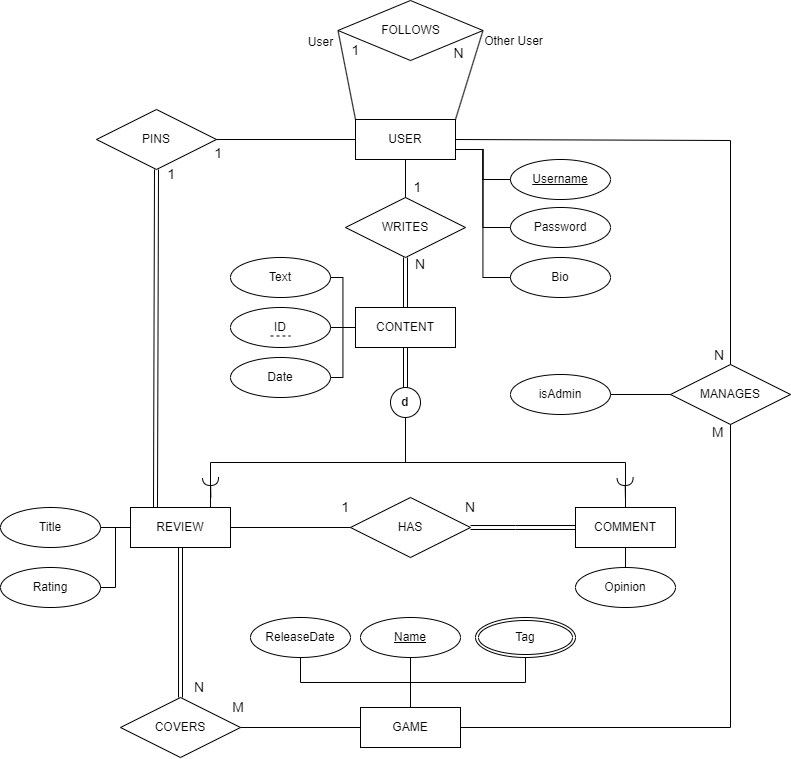

The diagram above was exported from draw.io. Its source (the exported page's mxGraphModel, read from the mxfile embedded in the PNG):
<mxGraphModel dx="3749" dy="1137" grid="1" gridSize="10" guides="1" tooltips="1" connect="1" arrows="1" fold="1" page="1" pageScale="1" pageWidth="850" pageHeight="1100" math="0" shadow="0" extFonts="Permanent Marker^https://fonts.googleapis.com/css?family=Permanent+Marker">
  <root>
    <mxCell id="0" />
    <mxCell id="1" parent="0" />
    <mxCell id="2" value="USER" style="whiteSpace=wrap;html=1;align=center;" vertex="1" parent="1">
      <mxGeometry x="-140" y="259" width="100" height="40" as="geometry" />
    </mxCell>
    <mxCell id="3" value="Username" style="ellipse;whiteSpace=wrap;html=1;align=center;fontStyle=4;" vertex="1" parent="1">
      <mxGeometry x="15" y="299" width="100" height="40" as="geometry" />
    </mxCell>
    <mxCell id="4" value="Bio" style="ellipse;whiteSpace=wrap;html=1;align=center;" vertex="1" parent="1">
      <mxGeometry x="15" y="397" width="100" height="40" as="geometry" />
    </mxCell>
    <mxCell id="5" value="Password" style="ellipse;whiteSpace=wrap;html=1;align=center;" vertex="1" parent="1">
      <mxGeometry x="15" y="347" width="100" height="40" as="geometry" />
    </mxCell>
    <mxCell id="6" value="COMMENT" style="whiteSpace=wrap;html=1;align=center;" vertex="1" parent="1">
      <mxGeometry x="80" y="647" width="100" height="40" as="geometry" />
    </mxCell>
    <mxCell id="7" value="REVIEW" style="whiteSpace=wrap;html=1;align=center;" vertex="1" parent="1">
      <mxGeometry x="-365" y="647" width="100" height="40" as="geometry" />
    </mxCell>
    <mxCell id="8" value="GAME" style="whiteSpace=wrap;html=1;align=center;" vertex="1" parent="1">
      <mxGeometry x="-135" y="847" width="100" height="40" as="geometry" />
    </mxCell>
    <mxCell id="9" value="Name" style="ellipse;whiteSpace=wrap;html=1;align=center;fontStyle=4;" vertex="1" parent="1">
      <mxGeometry x="-135" y="757" width="100" height="40" as="geometry" />
    </mxCell>
    <mxCell id="10" value="ReleaseDate" style="ellipse;whiteSpace=wrap;html=1;align=center;" vertex="1" parent="1">
      <mxGeometry x="-245" y="757" width="100" height="40" as="geometry" />
    </mxCell>
    <mxCell id="11" value="Tag" style="ellipse;shape=doubleEllipse;margin=3;whiteSpace=wrap;html=1;align=center;" vertex="1" parent="1">
      <mxGeometry x="-20" y="757" width="100" height="40" as="geometry" />
    </mxCell>
    <mxCell id="12" value="WRITES" style="shape=rhombus;perimeter=rhombusPerimeter;whiteSpace=wrap;html=1;align=center;" vertex="1" parent="1">
      <mxGeometry x="-150" y="337" width="120" height="60" as="geometry" />
    </mxCell>
    <mxCell id="13" value="1" style="text;html=1;align=center;verticalAlign=middle;resizable=0;points=[];autosize=1;strokeColor=none;fillColor=none;fontSize=14;" vertex="1" parent="1">
      <mxGeometry x="-93" y="312" width="30" height="30" as="geometry" />
    </mxCell>
    <mxCell id="14" value="" style="shape=link;html=1;rounded=0;exitX=0.5;exitY=1;exitDx=0;exitDy=0;entryX=0.5;entryY=0;entryDx=0;entryDy=0;" edge="1" source="12" target="45" parent="1">
      <mxGeometry relative="1" as="geometry">
        <mxPoint x="-720" y="557" as="sourcePoint" />
        <mxPoint x="-325" y="437" as="targetPoint" />
      </mxGeometry>
    </mxCell>
    <mxCell id="15" value="N" style="resizable=0;html=1;whiteSpace=wrap;align=right;verticalAlign=bottom;fontSize=14;" connectable="0" vertex="1" parent="14">
      <mxGeometry x="1" relative="1" as="geometry">
        <mxPoint x="21" y="-33" as="offset" />
      </mxGeometry>
    </mxCell>
    <mxCell id="16" value="" style="endArrow=none;html=1;rounded=0;exitX=0.5;exitY=0;exitDx=0;exitDy=0;entryX=0.5;entryY=1;entryDx=0;entryDy=0;" edge="1" source="12" target="2" parent="1">
      <mxGeometry width="50" height="50" relative="1" as="geometry">
        <mxPoint x="-530" y="267" as="sourcePoint" />
        <mxPoint x="-310" y="278" as="targetPoint" />
      </mxGeometry>
    </mxCell>
    <mxCell id="17" value="" style="endArrow=none;html=1;rounded=0;entryX=1;entryY=0.5;entryDx=0;entryDy=0;exitX=0;exitY=0.5;exitDx=0;exitDy=0;" edge="1" source="19" target="7" parent="1">
      <mxGeometry relative="1" as="geometry">
        <mxPoint x="-100" y="557" as="sourcePoint" />
        <mxPoint x="60" y="557" as="targetPoint" />
      </mxGeometry>
    </mxCell>
    <mxCell id="18" value="1" style="resizable=0;html=1;whiteSpace=wrap;align=right;verticalAlign=bottom;fontStyle=0;fontSize=14;" connectable="0" vertex="1" parent="17">
      <mxGeometry x="1" relative="1" as="geometry">
        <mxPoint x="120" y="-10" as="offset" />
      </mxGeometry>
    </mxCell>
    <mxCell id="19" value="HAS" style="shape=rhombus;perimeter=rhombusPerimeter;whiteSpace=wrap;html=1;align=center;" vertex="1" parent="1">
      <mxGeometry x="-145" y="637" width="120" height="60" as="geometry" />
    </mxCell>
    <mxCell id="20" value="" style="shape=link;html=1;rounded=0;exitX=1;exitY=0.5;exitDx=0;exitDy=0;entryX=0;entryY=0.5;entryDx=0;entryDy=0;" edge="1" source="19" target="6" parent="1">
      <mxGeometry relative="1" as="geometry">
        <mxPoint x="-100" y="557" as="sourcePoint" />
        <mxPoint x="60" y="557" as="targetPoint" />
        <Array as="points">
          <mxPoint x="20" y="667" />
        </Array>
      </mxGeometry>
    </mxCell>
    <mxCell id="21" value="N" style="resizable=0;html=1;whiteSpace=wrap;align=right;verticalAlign=bottom;fontSize=14;" connectable="0" vertex="1" parent="20">
      <mxGeometry x="1" relative="1" as="geometry">
        <mxPoint x="-100" y="-10" as="offset" />
      </mxGeometry>
    </mxCell>
    <mxCell id="22" value="COVERS" style="shape=rhombus;perimeter=rhombusPerimeter;whiteSpace=wrap;html=1;align=center;" vertex="1" parent="1">
      <mxGeometry x="-375" y="837" width="120" height="60" as="geometry" />
    </mxCell>
    <mxCell id="23" value="" style="shape=link;html=1;rounded=0;exitX=0.5;exitY=0;exitDx=0;exitDy=0;entryX=0.5;entryY=1;entryDx=0;entryDy=0;" edge="1" source="22" target="7" parent="1">
      <mxGeometry relative="1" as="geometry">
        <mxPoint x="-303" y="579" as="sourcePoint" />
        <mxPoint x="-313" y="697" as="targetPoint" />
      </mxGeometry>
    </mxCell>
    <mxCell id="24" value="Opinion" style="ellipse;whiteSpace=wrap;html=1;align=center;" vertex="1" parent="1">
      <mxGeometry x="80" y="707" width="100" height="40" as="geometry" />
    </mxCell>
    <mxCell id="25" value="Date" style="ellipse;whiteSpace=wrap;html=1;align=center;" vertex="1" parent="1">
      <mxGeometry x="-265" y="497" width="100" height="40" as="geometry" />
    </mxCell>
    <mxCell id="26" value="Rating" style="ellipse;whiteSpace=wrap;html=1;align=center;" vertex="1" parent="1">
      <mxGeometry x="-495" y="707" width="100" height="40" as="geometry" />
    </mxCell>
    <mxCell id="27" value="Title" style="ellipse;whiteSpace=wrap;html=1;align=center;" vertex="1" parent="1">
      <mxGeometry x="-495" y="647" width="100" height="40" as="geometry" />
    </mxCell>
    <mxCell id="28" value="Text" style="ellipse;whiteSpace=wrap;html=1;align=center;" vertex="1" parent="1">
      <mxGeometry x="-265" y="397" width="100" height="40" as="geometry" />
    </mxCell>
    <mxCell id="29" value="ID" style="ellipse;whiteSpace=wrap;html=1;align=center;" vertex="1" parent="1">
      <mxGeometry x="-265" y="447" width="100" height="40" as="geometry" />
    </mxCell>
    <mxCell id="30" value="" style="endArrow=none;dashed=1;html=1;rounded=0;" edge="1" parent="1">
      <mxGeometry width="50" height="50" relative="1" as="geometry">
        <mxPoint x="-225" y="475.5" as="sourcePoint" />
        <mxPoint x="-205" y="475.5" as="targetPoint" />
      </mxGeometry>
    </mxCell>
    <mxCell id="31" value="" style="endArrow=none;html=1;rounded=0;entryX=1;entryY=0.5;entryDx=0;entryDy=0;exitX=0;exitY=0.5;exitDx=0;exitDy=0;" edge="1" source="8" target="22" parent="1">
      <mxGeometry relative="1" as="geometry">
        <mxPoint x="-135" y="707" as="sourcePoint" />
        <mxPoint x="-255" y="707" as="targetPoint" />
      </mxGeometry>
    </mxCell>
    <mxCell id="32" value="M" style="resizable=0;html=1;whiteSpace=wrap;align=right;verticalAlign=bottom;fontStyle=0;fontSize=14;" connectable="0" vertex="1" parent="31">
      <mxGeometry x="1" relative="1" as="geometry">
        <mxPoint x="5" y="-10" as="offset" />
      </mxGeometry>
    </mxCell>
    <mxCell id="33" value="N" style="resizable=0;html=1;whiteSpace=wrap;align=right;verticalAlign=bottom;fontStyle=0;fontSize=14;" connectable="0" vertex="1" parent="1">
      <mxGeometry x="-290" y="837" as="geometry" />
    </mxCell>
    <mxCell id="34" value="FOLLOWS" style="shape=rhombus;perimeter=rhombusPerimeter;whiteSpace=wrap;html=1;align=center;" vertex="1" parent="1">
      <mxGeometry x="-157.5" y="140" width="145" height="60" as="geometry" />
    </mxCell>
    <mxCell id="35" value="" style="endArrow=none;html=1;rounded=0;exitX=0;exitY=0;exitDx=0;exitDy=0;entryX=0;entryY=0.5;entryDx=0;entryDy=0;" edge="1" source="2" target="34" parent="1">
      <mxGeometry width="50" height="50" relative="1" as="geometry">
        <mxPoint x="-220" y="117" as="sourcePoint" />
        <mxPoint x="-205" y="185" as="targetPoint" />
      </mxGeometry>
    </mxCell>
    <mxCell id="36" value="" style="endArrow=none;html=1;rounded=0;exitX=1;exitY=0;exitDx=0;exitDy=0;entryX=1;entryY=0.5;entryDx=0;entryDy=0;" edge="1" source="2" target="34" parent="1">
      <mxGeometry width="50" height="50" relative="1" as="geometry">
        <mxPoint x="-120" y="117" as="sourcePoint" />
        <mxPoint x="-220" y="185" as="targetPoint" />
      </mxGeometry>
    </mxCell>
    <mxCell id="37" value="1" style="text;html=1;align=center;verticalAlign=middle;resizable=0;points=[];autosize=1;strokeColor=none;fillColor=none;fontSize=14;fontStyle=0" vertex="1" parent="1">
      <mxGeometry x="-155" y="175" width="30" height="30" as="geometry" />
    </mxCell>
    <mxCell id="38" value="N" style="text;html=1;align=center;verticalAlign=middle;resizable=0;points=[];autosize=1;strokeColor=none;fillColor=none;fontSize=14;fontStyle=0" vertex="1" parent="1">
      <mxGeometry x="-52" y="178" width="30" height="30" as="geometry" />
    </mxCell>
    <mxCell id="39" value="isAdmin" style="ellipse;whiteSpace=wrap;html=1;align=center;" vertex="1" parent="1">
      <mxGeometry x="15" y="514" width="100" height="40" as="geometry" />
    </mxCell>
    <mxCell id="40" value="" style="endArrow=none;html=1;rounded=0;entryX=0;entryY=0.5;entryDx=0;entryDy=0;exitX=1;exitY=0.5;exitDx=0;exitDy=0;" edge="1" source="39" target="44" parent="1">
      <mxGeometry width="50" height="50" relative="1" as="geometry">
        <mxPoint x="110" y="520" as="sourcePoint" />
        <mxPoint x="275" y="237" as="targetPoint" />
      </mxGeometry>
    </mxCell>
    <mxCell id="41" value="" style="endArrow=none;html=1;rounded=0;exitX=0.5;exitY=0;exitDx=0;exitDy=0;entryX=0.5;entryY=1;entryDx=0;entryDy=0;edgeStyle=orthogonalEdgeStyle;" edge="1" source="8" target="9" parent="1">
      <mxGeometry width="50" height="50" relative="1" as="geometry">
        <mxPoint x="-67" y="947" as="sourcePoint" />
        <mxPoint x="33" y="887" as="targetPoint" />
      </mxGeometry>
    </mxCell>
    <mxCell id="42" value="" style="endArrow=none;html=1;rounded=0;edgeStyle=orthogonalEdgeStyle;exitX=0.5;exitY=0;exitDx=0;exitDy=0;entryX=0.5;entryY=1;entryDx=0;entryDy=0;" edge="1" source="8" target="11" parent="1">
      <mxGeometry width="50" height="50" relative="1" as="geometry">
        <mxPoint x="23" y="807" as="sourcePoint" />
        <mxPoint x="83" y="907" as="targetPoint" />
      </mxGeometry>
    </mxCell>
    <mxCell id="43" value="" style="endArrow=none;html=1;rounded=0;edgeStyle=orthogonalEdgeStyle;exitX=0.5;exitY=0;exitDx=0;exitDy=0;entryX=0.5;entryY=1;entryDx=0;entryDy=0;" edge="1" source="8" target="10" parent="1">
      <mxGeometry width="50" height="50" relative="1" as="geometry">
        <mxPoint x="-60" y="787" as="sourcePoint" />
        <mxPoint x="-10" y="737" as="targetPoint" />
      </mxGeometry>
    </mxCell>
    <mxCell id="44" value="MANAGES" style="shape=rhombus;perimeter=rhombusPerimeter;whiteSpace=wrap;html=1;align=center;" vertex="1" parent="1">
      <mxGeometry x="175" y="504" width="120" height="60" as="geometry" />
    </mxCell>
    <mxCell id="45" value="CONTENT" style="whiteSpace=wrap;html=1;align=center;" vertex="1" parent="1">
      <mxGeometry x="-140" y="447" width="100" height="40" as="geometry" />
    </mxCell>
    <mxCell id="46" value="" style="shape=link;html=1;rounded=0;entryX=0.5;entryY=1;entryDx=0;entryDy=0;" edge="1" target="45" parent="1">
      <mxGeometry relative="1" as="geometry">
        <mxPoint x="-90" y="527" as="sourcePoint" />
        <mxPoint x="-300" y="677" as="targetPoint" />
      </mxGeometry>
    </mxCell>
    <mxCell id="47" value="d" style="ellipse;whiteSpace=wrap;html=1;aspect=fixed;fontStyle=1" vertex="1" parent="1">
      <mxGeometry x="-105" y="527" width="30" height="30" as="geometry" />
    </mxCell>
    <mxCell id="48" style="edgeStyle=orthogonalEdgeStyle;rounded=0;orthogonalLoop=1;jettySize=auto;html=1;fontSize=14;endArrow=halfCircle;endFill=0;" edge="1" parent="1">
      <mxGeometry relative="1" as="geometry">
        <mxPoint x="-285" y="617" as="targetPoint" />
        <Array as="points">
          <mxPoint x="-285.18000000000006" y="637" />
        </Array>
        <mxPoint x="-284.65999999999985" y="637" as="sourcePoint" />
      </mxGeometry>
    </mxCell>
    <mxCell id="49" value="" style="endArrow=none;html=1;rounded=0;exitX=0.75;exitY=0;exitDx=0;exitDy=0;edgeStyle=orthogonalEdgeStyle;entryX=0.5;entryY=1;entryDx=0;entryDy=0;" edge="1" source="7" target="47" parent="1">
      <mxGeometry relative="1" as="geometry">
        <mxPoint x="-305" y="607" as="sourcePoint" />
        <mxPoint x="-320" y="667" as="targetPoint" />
        <Array as="points">
          <mxPoint x="-285" y="647" />
          <mxPoint x="-285" y="602" />
          <mxPoint x="-90" y="602" />
        </Array>
      </mxGeometry>
    </mxCell>
    <mxCell id="50" value="" style="endArrow=none;html=1;rounded=0;exitX=0.5;exitY=0;exitDx=0;exitDy=0;edgeStyle=orthogonalEdgeStyle;entryX=0.5;entryY=1;entryDx=0;entryDy=0;" edge="1" source="6" target="47" parent="1">
      <mxGeometry relative="1" as="geometry">
        <mxPoint x="-310" y="707" as="sourcePoint" />
        <mxPoint x="-80" y="567" as="targetPoint" />
      </mxGeometry>
    </mxCell>
    <mxCell id="51" style="edgeStyle=orthogonalEdgeStyle;rounded=0;orthogonalLoop=1;jettySize=auto;html=1;fontSize=14;endArrow=halfCircle;endFill=0;" edge="1" parent="1">
      <mxGeometry relative="1" as="geometry">
        <mxPoint x="129.5799999999997" y="617" as="targetPoint" />
        <Array as="points">
          <mxPoint x="129.39999999999964" y="637" />
        </Array>
        <mxPoint x="129.92000000000007" y="637" as="sourcePoint" />
      </mxGeometry>
    </mxCell>
    <mxCell id="52" value="" style="endArrow=none;html=1;rounded=0;" edge="1" parent="1">
      <mxGeometry width="50" height="50" relative="1" as="geometry">
        <mxPoint x="235" y="280" as="sourcePoint" />
        <mxPoint x="-40" y="279" as="targetPoint" />
      </mxGeometry>
    </mxCell>
    <mxCell id="53" value="" style="endArrow=none;html=1;rounded=0;entryX=0.5;entryY=1;entryDx=0;entryDy=0;exitX=0.5;exitY=0;exitDx=0;exitDy=0;" edge="1" source="24" target="6" parent="1">
      <mxGeometry width="50" height="50" relative="1" as="geometry">
        <mxPoint x="5" y="657" as="sourcePoint" />
        <mxPoint x="55" y="607" as="targetPoint" />
      </mxGeometry>
    </mxCell>
    <mxCell id="54" value="" style="endArrow=none;html=1;rounded=0;entryX=1;entryY=0.5;entryDx=0;entryDy=0;" edge="1" target="27" parent="1">
      <mxGeometry width="50" height="50" relative="1" as="geometry">
        <mxPoint x="-365" y="667" as="sourcePoint" />
        <mxPoint x="55" y="607" as="targetPoint" />
      </mxGeometry>
    </mxCell>
    <mxCell id="55" value="" style="endArrow=none;html=1;rounded=0;edgeStyle=orthogonalEdgeStyle;exitX=1;exitY=0.5;exitDx=0;exitDy=0;entryX=0;entryY=0.5;entryDx=0;entryDy=0;" edge="1" source="26" target="7" parent="1">
      <mxGeometry width="50" height="50" relative="1" as="geometry">
        <mxPoint x="5" y="657" as="sourcePoint" />
        <mxPoint x="55" y="607" as="targetPoint" />
      </mxGeometry>
    </mxCell>
    <mxCell id="56" value="" style="endArrow=none;html=1;rounded=0;edgeStyle=orthogonalEdgeStyle;entryX=1;entryY=0.5;entryDx=0;entryDy=0;exitX=0;exitY=0.5;exitDx=0;exitDy=0;" edge="1" source="45" target="25" parent="1">
      <mxGeometry width="50" height="50" relative="1" as="geometry">
        <mxPoint x="5" y="657" as="sourcePoint" />
        <mxPoint x="55" y="607" as="targetPoint" />
      </mxGeometry>
    </mxCell>
    <mxCell id="57" value="" style="endArrow=none;html=1;rounded=0;edgeStyle=orthogonalEdgeStyle;entryX=1;entryY=0.5;entryDx=0;entryDy=0;exitX=0;exitY=0.5;exitDx=0;exitDy=0;" edge="1" source="45" target="29" parent="1">
      <mxGeometry width="50" height="50" relative="1" as="geometry">
        <mxPoint x="5" y="657" as="sourcePoint" />
        <mxPoint x="55" y="607" as="targetPoint" />
      </mxGeometry>
    </mxCell>
    <mxCell id="58" value="" style="endArrow=none;html=1;rounded=0;edgeStyle=orthogonalEdgeStyle;exitX=1;exitY=0.5;exitDx=0;exitDy=0;entryX=0;entryY=0.5;entryDx=0;entryDy=0;" edge="1" source="28" target="45" parent="1">
      <mxGeometry width="50" height="50" relative="1" as="geometry">
        <mxPoint x="5" y="657" as="sourcePoint" />
        <mxPoint x="55" y="607" as="targetPoint" />
      </mxGeometry>
    </mxCell>
    <mxCell id="59" value="" style="endArrow=none;html=1;rounded=0;entryX=0.5;entryY=0;entryDx=0;entryDy=0;" edge="1" target="44" parent="1">
      <mxGeometry relative="1" as="geometry">
        <mxPoint x="235" y="280" as="sourcePoint" />
        <mxPoint x="-15" y="457" as="targetPoint" />
      </mxGeometry>
    </mxCell>
    <mxCell id="60" value="N" style="resizable=0;html=1;whiteSpace=wrap;align=right;verticalAlign=bottom;fontSize=14;" connectable="0" vertex="1" parent="59">
      <mxGeometry x="1" relative="1" as="geometry">
        <mxPoint x="-5" as="offset" />
      </mxGeometry>
    </mxCell>
    <mxCell id="61" value="PINS" style="shape=rhombus;perimeter=rhombusPerimeter;whiteSpace=wrap;html=1;align=center;" vertex="1" parent="1">
      <mxGeometry x="-399" y="249" width="120" height="60" as="geometry" />
    </mxCell>
    <mxCell id="62" value="" style="endArrow=none;html=1;rounded=0;exitX=0.5;exitY=1;exitDx=0;exitDy=0;entryX=0.25;entryY=0;entryDx=0;entryDy=0;shape=link;" edge="1" source="61" target="7" parent="1">
      <mxGeometry relative="1" as="geometry">
        <mxPoint x="265" y="477" as="sourcePoint" />
        <mxPoint x="-30" y="477" as="targetPoint" />
      </mxGeometry>
    </mxCell>
    <mxCell id="63" value="" style="endArrow=none;html=1;rounded=0;entryX=1;entryY=0.75;entryDx=0;entryDy=0;exitX=0;exitY=0.5;exitDx=0;exitDy=0;edgeStyle=orthogonalEdgeStyle;" edge="1" source="3" target="2" parent="1">
      <mxGeometry width="50" height="50" relative="1" as="geometry">
        <mxPoint x="65" y="497" as="sourcePoint" />
        <mxPoint x="115" y="447" as="targetPoint" />
      </mxGeometry>
    </mxCell>
    <mxCell id="64" value="" style="endArrow=none;html=1;rounded=0;entryX=0;entryY=0.5;entryDx=0;entryDy=0;exitX=1;exitY=0.5;exitDx=0;exitDy=0;" edge="1" source="61" target="2" parent="1">
      <mxGeometry relative="1" as="geometry">
        <mxPoint x="-135" y="467" as="sourcePoint" />
        <mxPoint x="25" y="467" as="targetPoint" />
      </mxGeometry>
    </mxCell>
    <mxCell id="65" value="1" style="resizable=0;html=1;whiteSpace=wrap;align=right;verticalAlign=bottom;fontSize=14;" connectable="0" vertex="1" parent="64">
      <mxGeometry x="1" relative="1" as="geometry">
        <mxPoint x="-132" y="24" as="offset" />
      </mxGeometry>
    </mxCell>
    <mxCell id="66" value="" style="endArrow=none;html=1;rounded=0;entryX=1;entryY=0.75;entryDx=0;entryDy=0;edgeStyle=orthogonalEdgeStyle;exitX=0;exitY=0.5;exitDx=0;exitDy=0;" edge="1" source="5" target="2" parent="1">
      <mxGeometry width="50" height="50" relative="1" as="geometry">
        <mxPoint x="65" y="497" as="sourcePoint" />
        <mxPoint x="115" y="447" as="targetPoint" />
      </mxGeometry>
    </mxCell>
    <mxCell id="67" value="1" style="resizable=0;html=1;whiteSpace=wrap;align=right;verticalAlign=bottom;fontSize=14;" connectable="0" vertex="1" parent="1">
      <mxGeometry x="-261.90909090909076" y="313.0000000000001" as="geometry">
        <mxPoint x="-58" y="11" as="offset" />
      </mxGeometry>
    </mxCell>
    <mxCell id="68" value="" style="endArrow=none;html=1;rounded=0;edgeStyle=orthogonalEdgeStyle;entryX=1;entryY=0.75;entryDx=0;entryDy=0;exitX=0;exitY=0.5;exitDx=0;exitDy=0;" edge="1" source="4" target="2" parent="1">
      <mxGeometry width="50" height="50" relative="1" as="geometry">
        <mxPoint x="65" y="497" as="sourcePoint" />
        <mxPoint x="115" y="447" as="targetPoint" />
      </mxGeometry>
    </mxCell>
    <mxCell id="69" value="User" style="text;html=1;align=center;verticalAlign=middle;resizable=0;points=[];autosize=1;strokeColor=none;fillColor=none;" vertex="1" parent="1">
      <mxGeometry x="-200" y="167" width="50" height="30" as="geometry" />
    </mxCell>
    <mxCell id="70" value="Other User" style="text;html=1;align=center;verticalAlign=middle;resizable=0;points=[];autosize=1;strokeColor=none;fillColor=none;" vertex="1" parent="1">
      <mxGeometry x="-22" y="166" width="80" height="30" as="geometry" />
    </mxCell>
    <mxCell id="71" value="" style="endArrow=none;html=1;rounded=0;edgeStyle=orthogonalEdgeStyle;entryX=0.5;entryY=1;entryDx=0;entryDy=0;exitX=1;exitY=0.5;exitDx=0;exitDy=0;" edge="1" source="8" target="44" parent="1">
      <mxGeometry width="50" height="50" relative="1" as="geometry">
        <mxPoint x="-65" y="867" as="sourcePoint" />
        <mxPoint x="135" y="587" as="targetPoint" />
      </mxGeometry>
    </mxCell>
    <mxCell id="72" value="M" style="resizable=0;html=1;whiteSpace=wrap;align=left;verticalAlign=bottom;fontSize=14;" connectable="0" vertex="1" parent="1">
      <mxGeometry x="215" y="582" as="geometry" />
    </mxCell>
  </root>
</mxGraphModel>